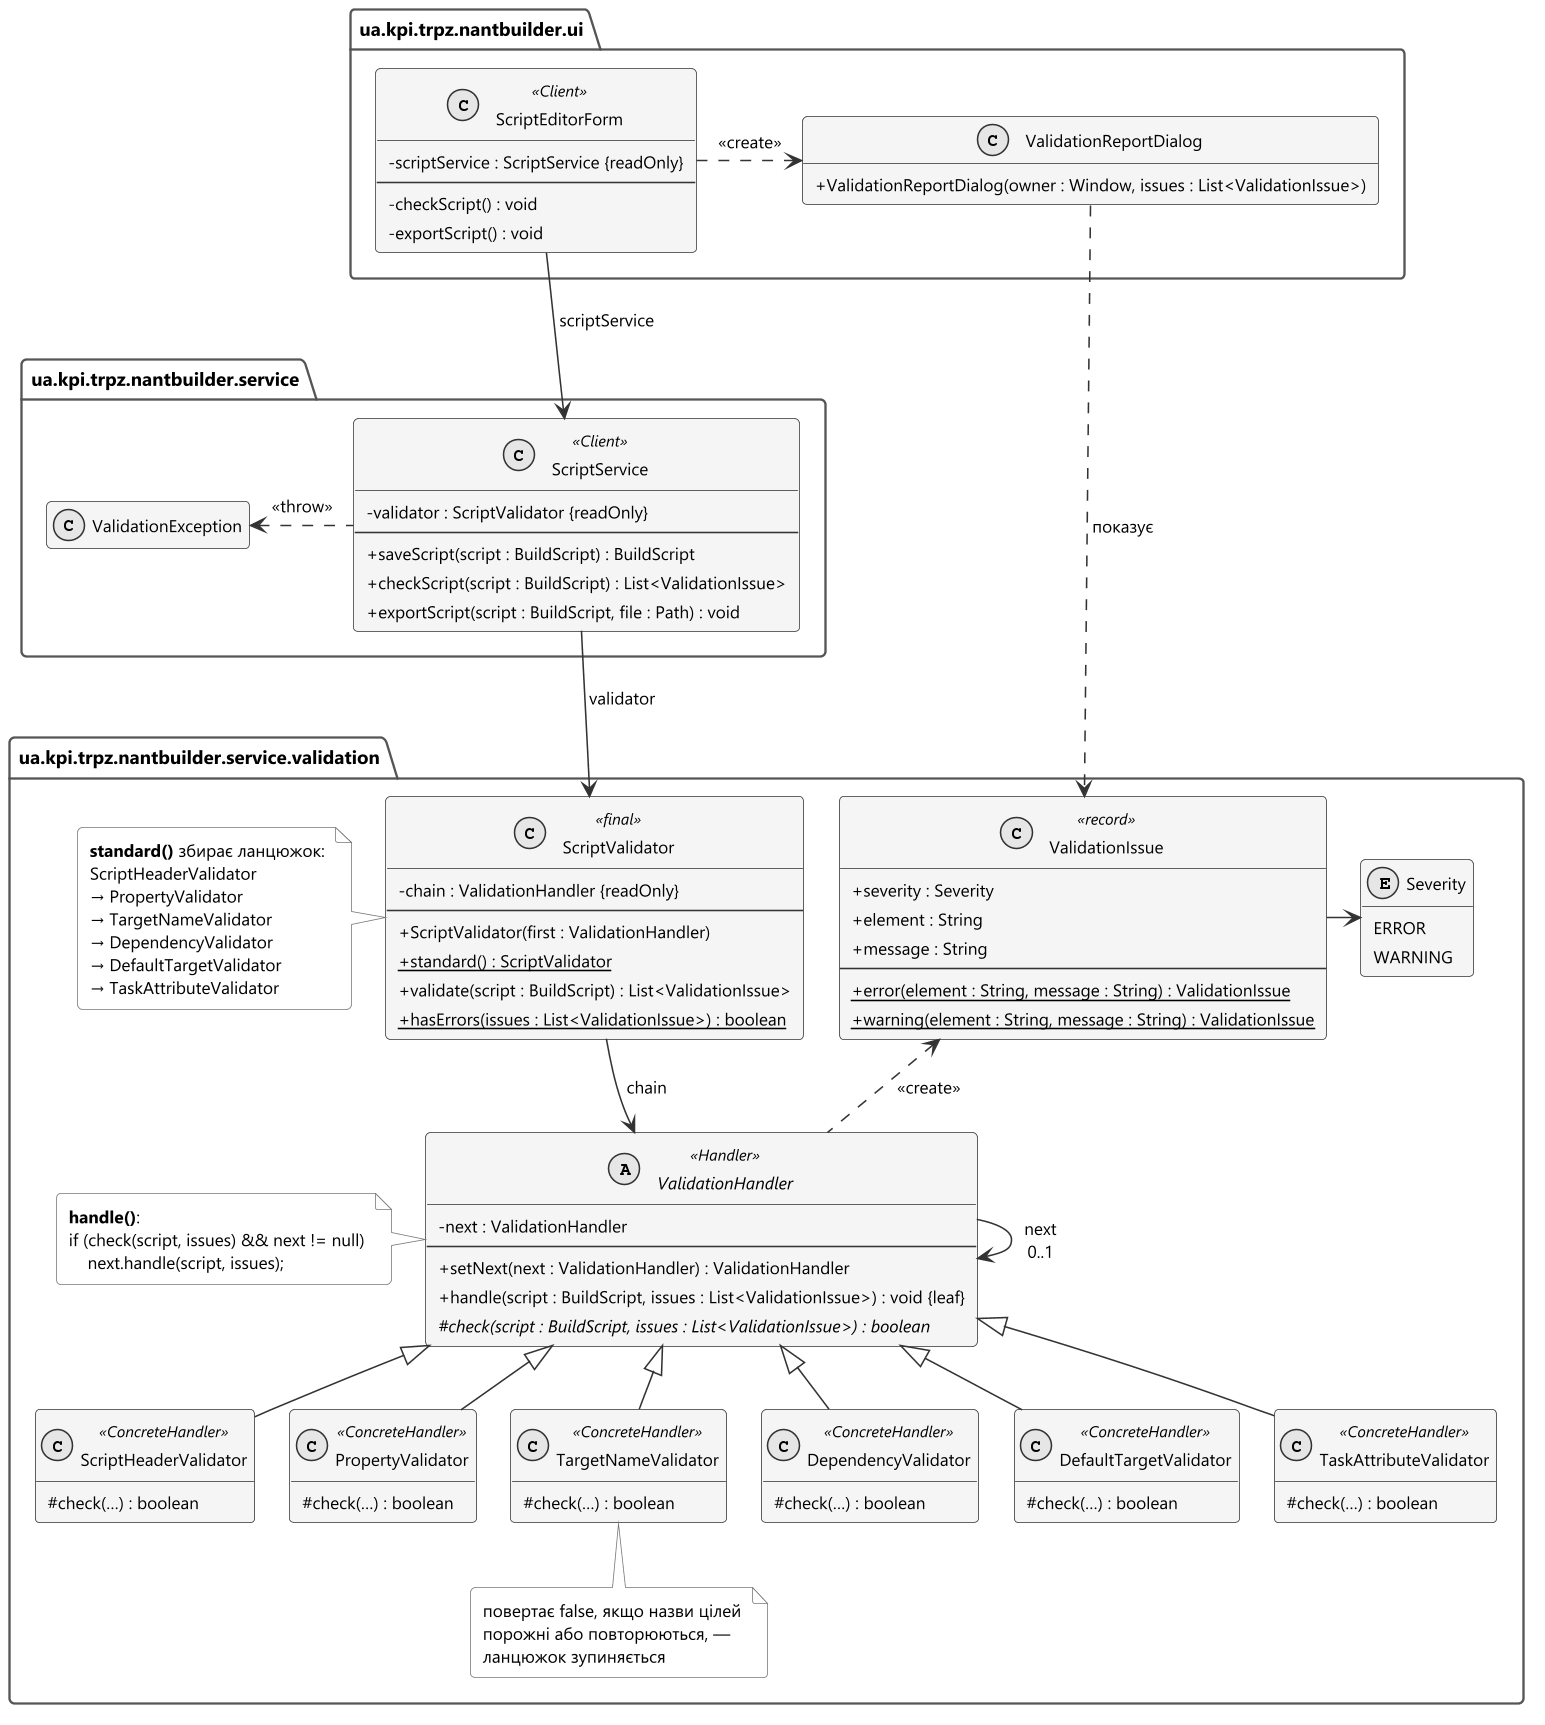

The diagram above was rendered by PlantUML. Its source (embedded in the PNG):
@startuml 14-chain-classes
' Лаб. 5 — діаграма класів шаблону Chain of Responsibility: ланцюжок перевірки скрипта
!include _style.iuml
skinparam ranksep 40
skinparam nodesep 22
skinparam classAttributeIconSize 0
hide empty members
set separator none

package "ua.kpi.trpz.nantbuilder.ui" as ui {
  class ScriptEditorForm <<Client>> {
    - scriptService : ScriptService {readOnly}
    --
    - checkScript() : void
    - exportScript() : void
  }
  class ValidationReportDialog {
    + ValidationReportDialog(owner : Window, issues : List<ValidationIssue>)
  }
}

package "ua.kpi.trpz.nantbuilder.service" as service {
  class ScriptService <<Client>> {
    - validator : ScriptValidator {readOnly}
    --
    + saveScript(script : BuildScript) : BuildScript
    + checkScript(script : BuildScript) : List<ValidationIssue>
    + exportScript(script : BuildScript, file : Path) : void
  }
  class ValidationException
}

package "ua.kpi.trpz.nantbuilder.service.validation" as validation {
  class ScriptValidator <<final>> {
    - chain : ValidationHandler {readOnly}
    --
    + ScriptValidator(first : ValidationHandler)
    + {static} standard() : ScriptValidator
    + validate(script : BuildScript) : List<ValidationIssue>
    + {static} hasErrors(issues : List<ValidationIssue>) : boolean
  }
  abstract class ValidationHandler <<Handler>> {
    - next : ValidationHandler
    --
    + setNext(next : ValidationHandler) : ValidationHandler
    + handle(script : BuildScript, issues : List<ValidationIssue>) : void {leaf}
    # {abstract} check(script : BuildScript, issues : List<ValidationIssue>) : boolean
  }
  class ValidationIssue <<record>> {
    + severity : Severity
    + element : String
    + message : String
    --
    + {static} error(element : String, message : String) : ValidationIssue
    + {static} warning(element : String, message : String) : ValidationIssue
  }
  enum Severity {
    ERROR
    WARNING
  }

  class ScriptHeaderValidator <<ConcreteHandler>> {
    # check(…) : boolean
  }
  class PropertyValidator <<ConcreteHandler>> {
    # check(…) : boolean
  }
  class TargetNameValidator <<ConcreteHandler>> {
    # check(…) : boolean
  }
  class DependencyValidator <<ConcreteHandler>> {
    # check(…) : boolean
  }
  class DefaultTargetValidator <<ConcreteHandler>> {
    # check(…) : boolean
  }
  class TaskAttributeValidator <<ConcreteHandler>> {
    # check(…) : boolean
  }

  note left of ValidationHandler
    <b>handle()</b>:
    if (check(script, issues) && next != null)
        next.handle(script, issues);
  end note

  note as ChainOrder
    <b>standard()</b> збирає ланцюжок:
    ScriptHeaderValidator
    → PropertyValidator
    → TargetNameValidator
    → DependencyValidator
    → DefaultTargetValidator
    → TaskAttributeValidator
  end note

  note bottom of TargetNameValidator
    повертає false, якщо назви цілей
    порожні або повторюються, —
    ланцюжок зупиняється
  end note
}

' --- клієнти
ScriptEditorForm --> ScriptService : scriptService
ScriptEditorForm .right.> ValidationReportDialog : <<create>>
ValidationReportDialog ..> ValidationIssue : показує
ScriptService --> ScriptValidator : validator
ScriptService .left.> ValidationException : <<throw>>

' --- ланцюжок
ScriptValidator --> ValidationHandler : chain
ValidationHandler --> ValidationHandler : next\n0..1
ValidationHandler .up.> ValidationIssue : <<create>>
ValidationIssue -right-> Severity
' ряд: примітка про порядок → ScriptValidator → ValidationIssue → Severity
ChainOrder .right. ScriptValidator
ScriptValidator -[hidden]right- ValidationIssue

' --- конкретні обробники (в одному ряду, у порядку стандартного ланцюжка)
ValidationHandler <|-- ScriptHeaderValidator
ValidationHandler <|-- PropertyValidator
ValidationHandler <|-- TargetNameValidator
ValidationHandler <|-- DependencyValidator
ValidationHandler <|-- DefaultTargetValidator
ValidationHandler <|-- TaskAttributeValidator
ScriptHeaderValidator -[hidden]right- PropertyValidator
PropertyValidator -[hidden]right- TargetNameValidator
TargetNameValidator -[hidden]right- DependencyValidator
DependencyValidator -[hidden]right- DefaultTargetValidator
DefaultTargetValidator -[hidden]right- TaskAttributeValidator

@enduml